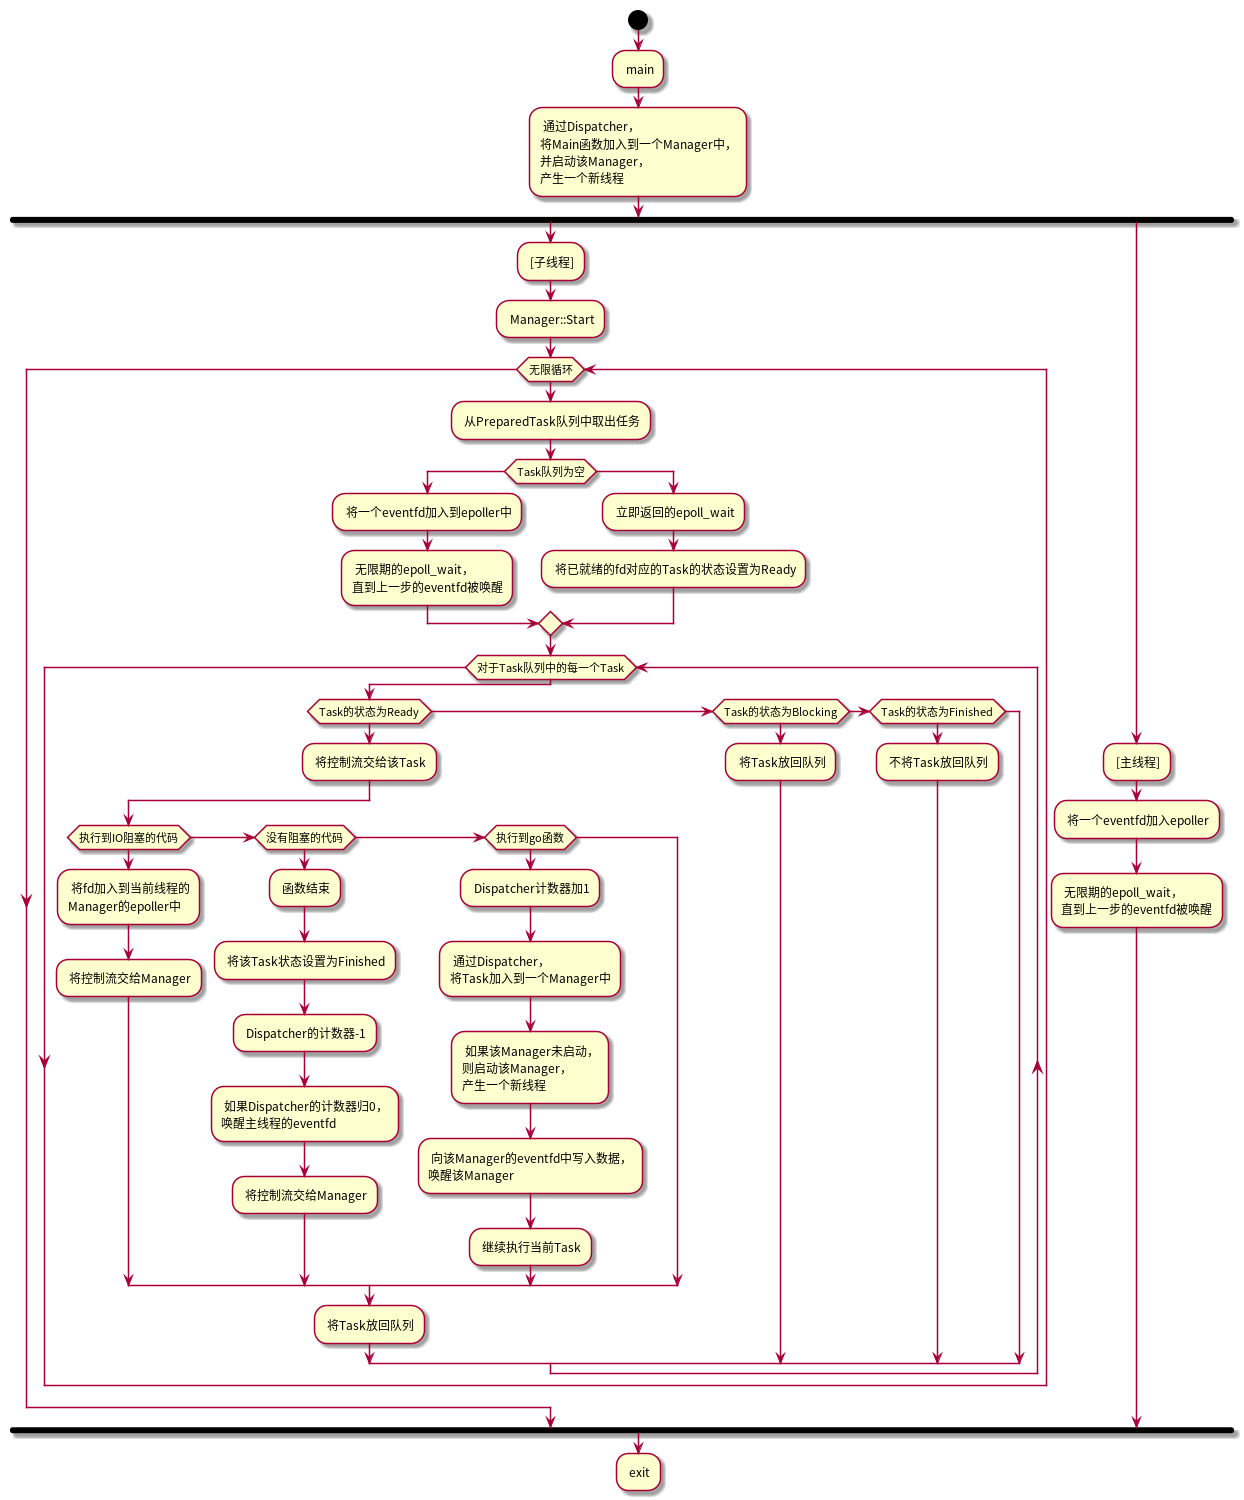

The diagram above was rendered by PlantUML. Its source (embedded in the PNG):
@startuml LilyCallGraph

start 
: main;
: 通过Dispatcher，\n将Main函数加入到一个Manager中，\n并启动该Manager，\n产生一个新线程;
fork
  : [子线程];
  : Manager::Start;
  while (无限循环)
    : 从PreparedTask队列中取出任务;
    if (Task队列为空) then
      : 将一个eventfd加入到epoller中;
      : 无限期的epoll_wait，\n直到上一步的eventfd被唤醒;
    else
      : 立即返回的epoll_wait;
      : 将已就绪的fd对应的Task的状态设置为Ready;
    endif
    while (对于Task队列中的每一个Task)
      if (Task的状态为Ready) then
        : 将控制流交给该Task;
        if (执行到IO阻塞的代码) then
          : 将fd加入到当前线程的\nManager的epoller中;
          : 将控制流交给Manager;
        elseif (没有阻塞的代码) then
          : 函数结束;
          : 将该Task状态设置为Finished;
          : Dispatcher的计数器-1;
          : 如果Dispatcher的计数器归0，\n唤醒主线程的eventfd;
          : 将控制流交给Manager;
        elseif (执行到go函数) then
          : Dispatcher计数器加1;
          : 通过Dispatcher，\n将Task加入到一个Manager中;
          : 如果该Manager未启动，\n则启动该Manager，\n产生一个新线程;
          : 向该Manager的eventfd中写入数据，\n唤醒该Manager;
          : 继续执行当前Task;
        endif
        : 将Task放回队列;
      elseif (Task的状态为Blocking) then
        : 将Task放回队列;
      elseif (Task的状态为Finished) then
        : 不将Task放回队列;
      endif 
    endwhile
  endwhile
fork again
  : [主线程];
  : 将一个eventfd加入epoller;
  : 无限期的epoll_wait，\n直到上一步的eventfd被唤醒;
end fork
: exit;
@enduml